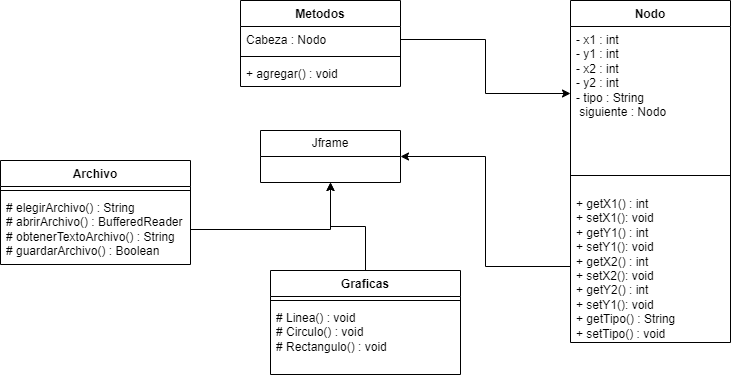

The diagram above was exported from draw.io. Its source (the exported page's mxGraphModel, read from the mxfile embedded in the PNG):
<mxGraphModel dx="1009" dy="621" grid="1" gridSize="10" guides="1" tooltips="1" connect="1" arrows="1" fold="1" page="1" pageScale="1" pageWidth="827" pageHeight="1169" math="0" shadow="0">
  <root>
    <mxCell id="WIyWlLk6GJQsqaUBKTNV-0" />
    <mxCell id="WIyWlLk6GJQsqaUBKTNV-1" parent="WIyWlLk6GJQsqaUBKTNV-0" />
    <mxCell id="3J_0sLqdeunPJ1kXl3nf-0" value="Archivo" style="swimlane;fontStyle=1;align=center;verticalAlign=top;childLayout=stackLayout;horizontal=1;startSize=26;horizontalStack=0;resizeParent=1;resizeParentMax=0;resizeLast=0;collapsible=1;marginBottom=0;whiteSpace=wrap;html=1;" vertex="1" parent="WIyWlLk6GJQsqaUBKTNV-1">
      <mxGeometry x="210" y="200" width="190" height="104" as="geometry" />
    </mxCell>
    <mxCell id="3J_0sLqdeunPJ1kXl3nf-2" value="" style="line;strokeWidth=1;fillColor=none;align=left;verticalAlign=middle;spacingTop=-1;spacingLeft=3;spacingRight=3;rotatable=0;labelPosition=right;points=[];portConstraint=eastwest;strokeColor=inherit;" vertex="1" parent="3J_0sLqdeunPJ1kXl3nf-0">
      <mxGeometry y="26" width="190" height="8" as="geometry" />
    </mxCell>
    <mxCell id="3J_0sLqdeunPJ1kXl3nf-3" value="# elegirArchivo() : String&lt;br&gt;# abrirArchivo() : BufferedReader&lt;br&gt;# obtenerTextoArchivo() : String&lt;br&gt;# guardarArchivo() : Boolean" style="text;strokeColor=none;fillColor=none;align=left;verticalAlign=top;spacingLeft=4;spacingRight=4;overflow=hidden;rotatable=0;points=[[0,0.5],[1,0.5]];portConstraint=eastwest;whiteSpace=wrap;html=1;" vertex="1" parent="3J_0sLqdeunPJ1kXl3nf-0">
      <mxGeometry y="34" width="190" height="70" as="geometry" />
    </mxCell>
    <mxCell id="3J_0sLqdeunPJ1kXl3nf-5" style="edgeStyle=orthogonalEdgeStyle;rounded=0;orthogonalLoop=1;jettySize=auto;html=1;exitX=1;exitY=0.5;exitDx=0;exitDy=0;" edge="1" parent="3J_0sLqdeunPJ1kXl3nf-0" source="3J_0sLqdeunPJ1kXl3nf-3" target="3J_0sLqdeunPJ1kXl3nf-3">
      <mxGeometry relative="1" as="geometry" />
    </mxCell>
    <mxCell id="3J_0sLqdeunPJ1kXl3nf-10" value="Jframe" style="swimlane;fontStyle=0;childLayout=stackLayout;horizontal=1;startSize=26;fillColor=none;horizontalStack=0;resizeParent=1;resizeParentMax=0;resizeLast=0;collapsible=1;marginBottom=0;whiteSpace=wrap;html=1;" vertex="1" parent="WIyWlLk6GJQsqaUBKTNV-1">
      <mxGeometry x="470" y="170" width="140" height="52" as="geometry" />
    </mxCell>
    <mxCell id="3J_0sLqdeunPJ1kXl3nf-14" style="edgeStyle=orthogonalEdgeStyle;rounded=0;orthogonalLoop=1;jettySize=auto;html=1;entryX=0.5;entryY=1;entryDx=0;entryDy=0;" edge="1" parent="WIyWlLk6GJQsqaUBKTNV-1" source="3J_0sLqdeunPJ1kXl3nf-3" target="3J_0sLqdeunPJ1kXl3nf-10">
      <mxGeometry relative="1" as="geometry" />
    </mxCell>
    <mxCell id="3J_0sLqdeunPJ1kXl3nf-19" style="edgeStyle=orthogonalEdgeStyle;rounded=0;orthogonalLoop=1;jettySize=auto;html=1;entryX=0.5;entryY=1;entryDx=0;entryDy=0;" edge="1" parent="WIyWlLk6GJQsqaUBKTNV-1" source="3J_0sLqdeunPJ1kXl3nf-15" target="3J_0sLqdeunPJ1kXl3nf-10">
      <mxGeometry relative="1" as="geometry" />
    </mxCell>
    <mxCell id="3J_0sLqdeunPJ1kXl3nf-15" value="Graficas" style="swimlane;fontStyle=1;align=center;verticalAlign=top;childLayout=stackLayout;horizontal=1;startSize=26;horizontalStack=0;resizeParent=1;resizeParentMax=0;resizeLast=0;collapsible=1;marginBottom=0;whiteSpace=wrap;html=1;" vertex="1" parent="WIyWlLk6GJQsqaUBKTNV-1">
      <mxGeometry x="480" y="310" width="190" height="104" as="geometry" />
    </mxCell>
    <mxCell id="3J_0sLqdeunPJ1kXl3nf-16" value="" style="line;strokeWidth=1;fillColor=none;align=left;verticalAlign=middle;spacingTop=-1;spacingLeft=3;spacingRight=3;rotatable=0;labelPosition=right;points=[];portConstraint=eastwest;strokeColor=inherit;" vertex="1" parent="3J_0sLqdeunPJ1kXl3nf-15">
      <mxGeometry y="26" width="190" height="8" as="geometry" />
    </mxCell>
    <mxCell id="3J_0sLqdeunPJ1kXl3nf-17" value="# Linea() : void&lt;br&gt;# Circulo() : void&lt;br style=&quot;border-color: var(--border-color);&quot;&gt;# Rectangulo() : void" style="text;strokeColor=none;fillColor=none;align=left;verticalAlign=top;spacingLeft=4;spacingRight=4;overflow=hidden;rotatable=0;points=[[0,0.5],[1,0.5]];portConstraint=eastwest;whiteSpace=wrap;html=1;" vertex="1" parent="3J_0sLqdeunPJ1kXl3nf-15">
      <mxGeometry y="34" width="190" height="70" as="geometry" />
    </mxCell>
    <mxCell id="3J_0sLqdeunPJ1kXl3nf-18" style="edgeStyle=orthogonalEdgeStyle;rounded=0;orthogonalLoop=1;jettySize=auto;html=1;exitX=1;exitY=0.5;exitDx=0;exitDy=0;" edge="1" parent="3J_0sLqdeunPJ1kXl3nf-15" source="3J_0sLqdeunPJ1kXl3nf-17" target="3J_0sLqdeunPJ1kXl3nf-17">
      <mxGeometry relative="1" as="geometry" />
    </mxCell>
    <mxCell id="3J_0sLqdeunPJ1kXl3nf-20" value="Metodos" style="swimlane;fontStyle=1;align=center;verticalAlign=top;childLayout=stackLayout;horizontal=1;startSize=26;horizontalStack=0;resizeParent=1;resizeParentMax=0;resizeLast=0;collapsible=1;marginBottom=0;whiteSpace=wrap;html=1;" vertex="1" parent="WIyWlLk6GJQsqaUBKTNV-1">
      <mxGeometry x="450" y="40" width="160" height="86" as="geometry" />
    </mxCell>
    <mxCell id="3J_0sLqdeunPJ1kXl3nf-21" value="Cabeza : Nodo" style="text;strokeColor=none;fillColor=none;align=left;verticalAlign=top;spacingLeft=4;spacingRight=4;overflow=hidden;rotatable=0;points=[[0,0.5],[1,0.5]];portConstraint=eastwest;whiteSpace=wrap;html=1;" vertex="1" parent="3J_0sLqdeunPJ1kXl3nf-20">
      <mxGeometry y="26" width="160" height="26" as="geometry" />
    </mxCell>
    <mxCell id="3J_0sLqdeunPJ1kXl3nf-22" value="" style="line;strokeWidth=1;fillColor=none;align=left;verticalAlign=middle;spacingTop=-1;spacingLeft=3;spacingRight=3;rotatable=0;labelPosition=right;points=[];portConstraint=eastwest;strokeColor=inherit;" vertex="1" parent="3J_0sLqdeunPJ1kXl3nf-20">
      <mxGeometry y="52" width="160" height="8" as="geometry" />
    </mxCell>
    <mxCell id="3J_0sLqdeunPJ1kXl3nf-23" value="+ agregar() : void" style="text;strokeColor=none;fillColor=none;align=left;verticalAlign=top;spacingLeft=4;spacingRight=4;overflow=hidden;rotatable=0;points=[[0,0.5],[1,0.5]];portConstraint=eastwest;whiteSpace=wrap;html=1;" vertex="1" parent="3J_0sLqdeunPJ1kXl3nf-20">
      <mxGeometry y="60" width="160" height="26" as="geometry" />
    </mxCell>
    <mxCell id="3J_0sLqdeunPJ1kXl3nf-24" value="Nodo" style="swimlane;fontStyle=1;align=center;verticalAlign=top;childLayout=stackLayout;horizontal=1;startSize=26;horizontalStack=0;resizeParent=1;resizeParentMax=0;resizeLast=0;collapsible=1;marginBottom=0;whiteSpace=wrap;html=1;" vertex="1" parent="WIyWlLk6GJQsqaUBKTNV-1">
      <mxGeometry x="780" y="40" width="160" height="342" as="geometry" />
    </mxCell>
    <mxCell id="3J_0sLqdeunPJ1kXl3nf-25" value="- x1 : int&lt;br&gt;- y1 : int&lt;br&gt;- x2 : int&lt;br&gt;- y2 : int&lt;br&gt;- tipo : String&lt;br&gt;&amp;nbsp;siguiente : Nodo" style="text;strokeColor=none;fillColor=none;align=left;verticalAlign=top;spacingLeft=4;spacingRight=4;overflow=hidden;rotatable=0;points=[[0,0.5],[1,0.5]];portConstraint=eastwest;whiteSpace=wrap;html=1;" vertex="1" parent="3J_0sLqdeunPJ1kXl3nf-24">
      <mxGeometry y="26" width="160" height="134" as="geometry" />
    </mxCell>
    <mxCell id="3J_0sLqdeunPJ1kXl3nf-26" value="" style="line;strokeWidth=1;fillColor=none;align=left;verticalAlign=middle;spacingTop=-1;spacingLeft=3;spacingRight=3;rotatable=0;labelPosition=right;points=[];portConstraint=eastwest;strokeColor=inherit;" vertex="1" parent="3J_0sLqdeunPJ1kXl3nf-24">
      <mxGeometry y="160" width="160" height="30" as="geometry" />
    </mxCell>
    <mxCell id="3J_0sLqdeunPJ1kXl3nf-27" value="+ getX1() : int&lt;br&gt;+ setX1(): void&lt;br&gt;+ getY1() : int&lt;br&gt;+ setY1(): void&lt;br&gt;+ getX2() : int&lt;br&gt;+ setX2(): void&lt;br&gt;+ getY2() : int&lt;br&gt;+ setY1(): void&lt;br&gt;+ getTipo() : String&lt;br&gt;+ setTipo() : void" style="text;strokeColor=none;fillColor=none;align=left;verticalAlign=top;spacingLeft=4;spacingRight=4;overflow=hidden;rotatable=0;points=[[0,0.5],[1,0.5]];portConstraint=eastwest;whiteSpace=wrap;html=1;" vertex="1" parent="3J_0sLqdeunPJ1kXl3nf-24">
      <mxGeometry y="190" width="160" height="152" as="geometry" />
    </mxCell>
    <mxCell id="3J_0sLqdeunPJ1kXl3nf-29" style="edgeStyle=orthogonalEdgeStyle;rounded=0;orthogonalLoop=1;jettySize=auto;html=1;" edge="1" parent="WIyWlLk6GJQsqaUBKTNV-1" source="3J_0sLqdeunPJ1kXl3nf-21" target="3J_0sLqdeunPJ1kXl3nf-25">
      <mxGeometry relative="1" as="geometry" />
    </mxCell>
    <mxCell id="3J_0sLqdeunPJ1kXl3nf-30" style="edgeStyle=orthogonalEdgeStyle;rounded=0;orthogonalLoop=1;jettySize=auto;html=1;entryX=1;entryY=0.5;entryDx=0;entryDy=0;" edge="1" parent="WIyWlLk6GJQsqaUBKTNV-1" source="3J_0sLqdeunPJ1kXl3nf-27" target="3J_0sLqdeunPJ1kXl3nf-10">
      <mxGeometry relative="1" as="geometry" />
    </mxCell>
  </root>
</mxGraphModel>